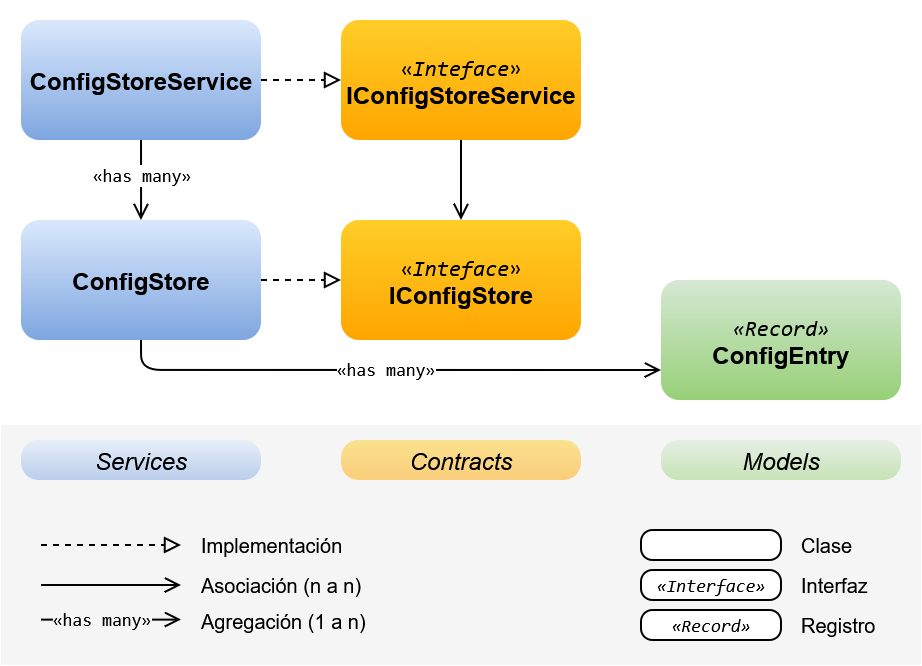

The diagram above was exported from draw.io. Its source (the exported page's mxGraphModel, read from the mxfile embedded in the PNG):
<mxGraphModel dx="873" dy="1648" grid="1" gridSize="10" guides="1" tooltips="1" connect="1" arrows="1" fold="1" page="1" pageScale="1" pageWidth="1654" pageHeight="1169" math="0" shadow="0">
  <root>
    <mxCell id="0" />
    <mxCell id="1" parent="0" />
    <mxCell id="2" value="" style="rounded=0;whiteSpace=wrap;html=1;strokeColor=none;fillColor=default;align=center;verticalAlign=middle;fontFamily=Helvetica;fontSize=12;fontColor=default;" vertex="1" parent="1">
      <mxGeometry x="920" y="797.5" width="460" height="250" as="geometry" />
    </mxCell>
    <mxCell id="3" value="" style="rounded=0;whiteSpace=wrap;html=1;fillColor=#f5f5f5;strokeColor=none;fontColor=#333333;" vertex="1" parent="1">
      <mxGeometry x="920" y="1010" width="460" height="120" as="geometry" />
    </mxCell>
    <mxCell id="4" value="Services" style="rounded=1;whiteSpace=wrap;html=1;fillColor=#dae8fc;gradientColor=#7ea6e0;strokeColor=none;fontStyle=2;arcSize=43;opacity=50;" vertex="1" parent="1">
      <mxGeometry x="930" y="1017.5" width="120" height="20" as="geometry" />
    </mxCell>
    <mxCell id="5" value="Contracts" style="rounded=1;whiteSpace=wrap;html=1;fillColor=#ffcd28;gradientColor=#ffa500;strokeColor=none;fontStyle=2;arcSize=43;opacity=50;" vertex="1" parent="1">
      <mxGeometry x="1090" y="1017.5" width="120" height="20" as="geometry" />
    </mxCell>
    <mxCell id="6" value="Models" style="rounded=1;whiteSpace=wrap;html=1;fillColor=#d5e8d4;gradientColor=#97d077;strokeColor=none;fontStyle=2;arcSize=43;opacity=50;" vertex="1" parent="1">
      <mxGeometry x="1250" y="1017.5" width="120" height="20" as="geometry" />
    </mxCell>
    <mxCell id="7" style="edgeStyle=orthogonalEdgeStyle;shape=connector;curved=0;rounded=1;orthogonalLoop=1;jettySize=auto;html=1;exitX=1;exitY=0.5;exitDx=0;exitDy=0;entryX=0;entryY=0.5;entryDx=0;entryDy=0;strokeColor=default;align=center;verticalAlign=middle;fontFamily=Helvetica;fontSize=11;fontColor=default;labelBackgroundColor=default;endArrow=block;endFill=0;dashed=1;" edge="1" source="9" target="10" parent="1">
      <mxGeometry relative="1" as="geometry" />
    </mxCell>
    <mxCell id="8" value="&lt;code class=&quot;whitespace-pre!&quot;&gt;&lt;span&gt;&lt;span&gt;«has many»&lt;/span&gt;&lt;/span&gt;&lt;/code&gt;" style="edgeStyle=orthogonalEdgeStyle;shape=connector;curved=0;rounded=1;orthogonalLoop=1;jettySize=auto;html=1;exitX=0.5;exitY=1;exitDx=0;exitDy=0;entryX=0;entryY=0.75;entryDx=0;entryDy=0;strokeColor=default;align=center;verticalAlign=middle;fontFamily=Helvetica;fontSize=9;fontColor=default;labelBackgroundColor=default;endArrow=open;endFill=0;" edge="1" source="9" parent="1">
      <mxGeometry relative="1" as="geometry">
        <Array as="points">
          <mxPoint x="990" y="982.5" />
        </Array>
        <mxPoint x="1250" y="982.5" as="targetPoint" />
      </mxGeometry>
    </mxCell>
    <mxCell id="9" value="ConfigStore" style="rounded=1;whiteSpace=wrap;html=1;fillColor=#dae8fc;gradientColor=#7ea6e0;strokeColor=none;fontStyle=1" vertex="1" parent="1">
      <mxGeometry x="930" y="907.5" width="120" height="60" as="geometry" />
    </mxCell>
    <mxCell id="10" value="&lt;div&gt;&lt;div&gt;&lt;font style=&quot;font-size: 11px;&quot; face=&quot;monospace&quot;&gt;&lt;code class=&quot;whitespace-pre!&quot;&gt;&lt;span&gt;&lt;span&gt;«&lt;/span&gt;&lt;/span&gt;&lt;/code&gt;&lt;i&gt;Inteface&lt;/i&gt;&lt;code class=&quot;whitespace-pre!&quot;&gt;&lt;span&gt;&lt;span&gt;»&lt;/span&gt;&lt;/span&gt;&lt;/code&gt;&lt;/font&gt;&lt;/div&gt;&lt;/div&gt;&lt;div&gt;&lt;b&gt;IConfigStore&lt;/b&gt;&lt;/div&gt;" style="rounded=1;whiteSpace=wrap;html=1;fillColor=#ffcd28;gradientColor=#ffa500;strokeColor=none;" vertex="1" parent="1">
      <mxGeometry x="1090" y="907.5" width="120" height="60" as="geometry" />
    </mxCell>
    <mxCell id="11" value="" style="edgeStyle=orthogonalEdgeStyle;shape=connector;curved=0;rounded=1;orthogonalLoop=1;jettySize=auto;html=1;exitX=0.5;exitY=1;exitDx=0;exitDy=0;entryX=0.5;entryY=0;entryDx=0;entryDy=0;strokeColor=default;align=center;verticalAlign=middle;fontFamily=Helvetica;fontSize=9;fontColor=default;labelBackgroundColor=default;endArrow=open;endFill=0;" edge="1" source="12" target="10" parent="1">
      <mxGeometry relative="1" as="geometry">
        <mxPoint as="offset" />
      </mxGeometry>
    </mxCell>
    <mxCell id="12" value="&lt;div&gt;&lt;div&gt;&lt;font style=&quot;font-size: 11px;&quot; face=&quot;monospace&quot;&gt;&lt;code class=&quot;whitespace-pre!&quot;&gt;&lt;span&gt;&lt;span&gt;«&lt;/span&gt;&lt;/span&gt;&lt;/code&gt;&lt;i&gt;Inteface&lt;/i&gt;&lt;code class=&quot;whitespace-pre!&quot;&gt;&lt;span&gt;&lt;span&gt;»&lt;/span&gt;&lt;/span&gt;&lt;/code&gt;&lt;/font&gt;&lt;/div&gt;&lt;/div&gt;&lt;div&gt;&lt;b&gt;IConfigStoreService&lt;/b&gt;&lt;/div&gt;" style="rounded=1;whiteSpace=wrap;html=1;fillColor=#ffcd28;gradientColor=#ffa500;strokeColor=none;" vertex="1" parent="1">
      <mxGeometry x="1090" y="807.5" width="120" height="60" as="geometry" />
    </mxCell>
    <mxCell id="13" style="edgeStyle=orthogonalEdgeStyle;shape=connector;curved=0;rounded=1;orthogonalLoop=1;jettySize=auto;html=1;exitX=1;exitY=0.5;exitDx=0;exitDy=0;entryX=0;entryY=0.5;entryDx=0;entryDy=0;strokeColor=default;align=center;verticalAlign=middle;fontFamily=Helvetica;fontSize=11;fontColor=default;labelBackgroundColor=default;endArrow=block;endFill=0;dashed=1;" edge="1" source="14" target="12" parent="1">
      <mxGeometry relative="1" as="geometry" />
    </mxCell>
    <mxCell id="14" value="ConfigStoreService" style="rounded=1;whiteSpace=wrap;html=1;fillColor=#dae8fc;gradientColor=#7ea6e0;strokeColor=none;fontStyle=1" vertex="1" parent="1">
      <mxGeometry x="930" y="807.5" width="120" height="60" as="geometry" />
    </mxCell>
    <mxCell id="15" value="&lt;font style=&quot;font-size: 11px;&quot; face=&quot;monospace&quot;&gt;&lt;span style=&quot;font-weight: normal;&quot;&gt;&lt;i&gt;«Record»&lt;/i&gt;&lt;/span&gt;&lt;/font&gt;&lt;br&gt;ConfigEntry" style="rounded=1;whiteSpace=wrap;html=1;fillColor=#d5e8d4;gradientColor=#97d077;strokeColor=none;fontStyle=1" vertex="1" parent="1">
      <mxGeometry x="1250" y="937.5" width="120" height="60" as="geometry" />
    </mxCell>
    <mxCell id="16" value="Implementación" style="rounded=1;whiteSpace=wrap;html=1;fontStyle=0;arcSize=0;align=left;strokeColor=none;fontSize=10;labelBackgroundColor=none;fillColor=none;spacing=0;" vertex="1" parent="1">
      <mxGeometry x="1020" y="1060" width="90" height="20" as="geometry" />
    </mxCell>
    <mxCell id="17" value="Asociación (n a n)" style="rounded=1;whiteSpace=wrap;html=1;fontStyle=0;arcSize=0;align=left;strokeColor=none;fontSize=10;labelBackgroundColor=none;fillColor=none;spacing=0;" vertex="1" parent="1">
      <mxGeometry x="1020" y="1080" width="90" height="20" as="geometry" />
    </mxCell>
    <mxCell id="18" value="Agregación (1 a n)" style="rounded=1;whiteSpace=wrap;html=1;fontStyle=0;arcSize=0;align=left;strokeColor=none;fontSize=10;labelBackgroundColor=none;fillColor=none;spacing=0;" vertex="1" parent="1">
      <mxGeometry x="1020" y="1097.5" width="110" height="20" as="geometry" />
    </mxCell>
    <mxCell id="19" value="" style="rounded=1;whiteSpace=wrap;html=1;fontStyle=2;arcSize=38;fontSize=9;" vertex="1" parent="1">
      <mxGeometry x="1240" y="1062.5" width="70" height="15" as="geometry" />
    </mxCell>
    <mxCell id="20" value="&lt;span style=&quot;font-weight: normal;&quot;&gt;&lt;i&gt;&lt;font face=&quot;monospace&quot;&gt;«Interface»&lt;/font&gt;&lt;/i&gt;&lt;/span&gt;&lt;span style=&quot;font-weight: normal;&quot;&gt;&lt;/span&gt;" style="rounded=1;whiteSpace=wrap;html=1;fontStyle=2;arcSize=38;fontSize=9;" vertex="1" parent="1">
      <mxGeometry x="1240" y="1082.5" width="70" height="15" as="geometry" />
    </mxCell>
    <mxCell id="21" value="&lt;span style=&quot;font-weight: normal;&quot;&gt;&lt;i&gt;&lt;font face=&quot;monospace&quot;&gt;«Record»&lt;/font&gt;&lt;/i&gt;&lt;/span&gt;&lt;span style=&quot;font-weight: normal;&quot;&gt;&lt;/span&gt;" style="rounded=1;whiteSpace=wrap;html=1;fontStyle=2;arcSize=38;fontSize=9;" vertex="1" parent="1">
      <mxGeometry x="1240" y="1102.5" width="70" height="15" as="geometry" />
    </mxCell>
    <mxCell id="22" value="Clase" style="rounded=1;whiteSpace=wrap;html=1;fontStyle=0;arcSize=0;align=left;strokeColor=none;fontSize=10;labelBackgroundColor=none;fillColor=none;spacing=0;" vertex="1" parent="1">
      <mxGeometry x="1320" y="1060" width="50" height="20" as="geometry" />
    </mxCell>
    <mxCell id="23" value="Interfaz" style="rounded=1;whiteSpace=wrap;html=1;fontStyle=0;arcSize=0;align=left;strokeColor=none;fontSize=10;labelBackgroundColor=none;fillColor=none;spacing=0;" vertex="1" parent="1">
      <mxGeometry x="1320" y="1080" width="50" height="20" as="geometry" />
    </mxCell>
    <mxCell id="24" value="Registro" style="rounded=1;whiteSpace=wrap;html=1;fontStyle=0;arcSize=0;align=left;strokeColor=none;fontSize=10;labelBackgroundColor=none;fillColor=none;spacing=0;" vertex="1" parent="1">
      <mxGeometry x="1320" y="1100" width="50" height="20" as="geometry" />
    </mxCell>
    <mxCell id="25" style="edgeStyle=orthogonalEdgeStyle;rounded=1;orthogonalLoop=1;jettySize=auto;html=1;endArrow=open;endFill=0;curved=0;" edge="1" parent="1">
      <mxGeometry relative="1" as="geometry">
        <Array as="points">
          <mxPoint x="957.5" y="1090" />
          <mxPoint x="957.5" y="1090" />
        </Array>
        <mxPoint x="940" y="1090" as="sourcePoint" />
        <mxPoint x="1010" y="1090" as="targetPoint" />
      </mxGeometry>
    </mxCell>
    <mxCell id="26" value="&lt;code class=&quot;whitespace-pre!&quot;&gt;&lt;span&gt;&lt;span&gt;«has many»&lt;/span&gt;&lt;/span&gt;&lt;/code&gt;" style="edgeStyle=orthogonalEdgeStyle;rounded=1;orthogonalLoop=1;jettySize=auto;html=1;endArrow=open;endFill=0;fontSize=9;labelPosition=center;verticalLabelPosition=middle;align=center;verticalAlign=middle;labelBackgroundColor=#F5F5F5;spacing=6;curved=0;" edge="1" parent="1">
      <mxGeometry x="-0.1432" relative="1" as="geometry">
        <Array as="points">
          <mxPoint x="1010" y="1107.31" />
        </Array>
        <mxPoint as="offset" />
        <mxPoint x="940" y="1107.31" as="sourcePoint" />
        <mxPoint x="1010" y="1107.31" as="targetPoint" />
      </mxGeometry>
    </mxCell>
    <mxCell id="27" style="edgeStyle=orthogonalEdgeStyle;rounded=1;orthogonalLoop=1;jettySize=auto;html=1;endArrow=block;endFill=0;dashed=1;curved=0;" edge="1" parent="1">
      <mxGeometry relative="1" as="geometry">
        <mxPoint x="940" y="1070" as="sourcePoint" />
        <mxPoint x="1010" y="1070" as="targetPoint" />
      </mxGeometry>
    </mxCell>
    <mxCell id="28" value="&lt;code class=&quot;whitespace-pre!&quot;&gt;&lt;span&gt;&lt;span&gt;«has many»&lt;/span&gt;&lt;/span&gt;&lt;/code&gt;" style="edgeStyle=orthogonalEdgeStyle;shape=connector;curved=0;rounded=1;orthogonalLoop=1;jettySize=auto;html=1;exitX=0.5;exitY=1;exitDx=0;exitDy=0;entryX=0.5;entryY=0;entryDx=0;entryDy=0;strokeColor=default;align=center;verticalAlign=middle;fontFamily=Helvetica;fontSize=9;fontColor=default;labelBackgroundColor=default;endArrow=open;endFill=0;" edge="1" source="14" target="9" parent="1">
      <mxGeometry x="-0.125" relative="1" as="geometry">
        <Array as="points">
          <mxPoint x="990" y="890" />
          <mxPoint x="990" y="890" />
        </Array>
        <mxPoint x="1060" y="920" as="sourcePoint" />
        <mxPoint x="1320" y="934.5" as="targetPoint" />
        <mxPoint as="offset" />
      </mxGeometry>
    </mxCell>
  </root>
</mxGraphModel>